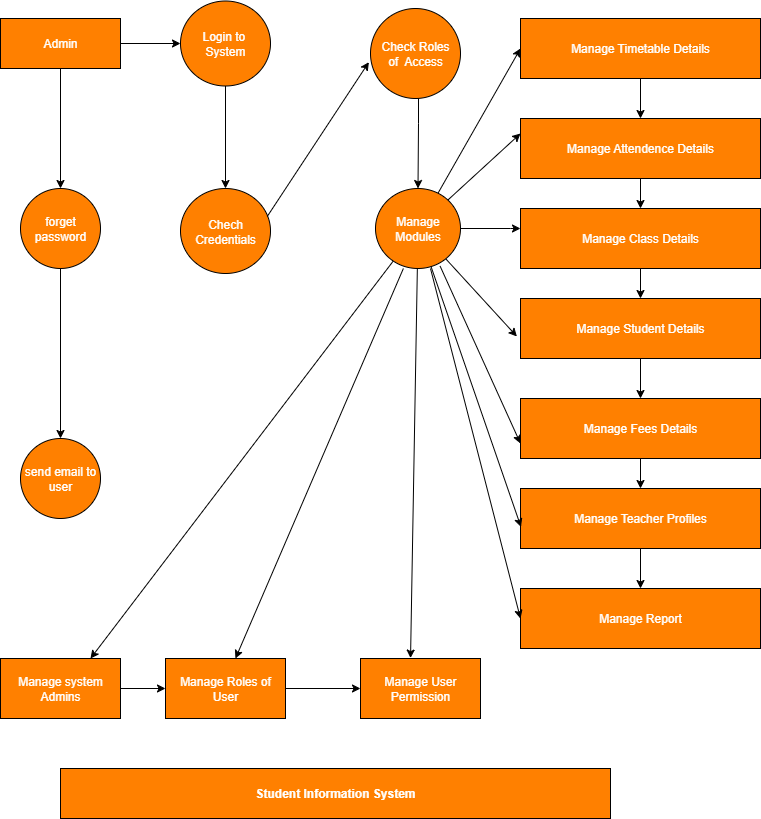

The diagram above was exported from draw.io. Its source (the exported page's mxGraphModel, read from the mxfile embedded in the PNG):
<mxGraphModel dx="1034" dy="570" grid="1" gridSize="10" guides="1" tooltips="1" connect="1" arrows="1" fold="1" page="1" pageScale="1" pageWidth="850" pageHeight="1100" math="0" shadow="0">
  <root>
    <mxCell id="0" />
    <mxCell id="1" parent="0" />
    <mxCell id="1YQp3LH9sBnaS-JMv6CE-3" value="" style="edgeStyle=orthogonalEdgeStyle;rounded=0;orthogonalLoop=1;jettySize=auto;html=1;" edge="1" parent="1" source="1YQp3LH9sBnaS-JMv6CE-1" target="1YQp3LH9sBnaS-JMv6CE-2">
      <mxGeometry relative="1" as="geometry" />
    </mxCell>
    <mxCell id="1YQp3LH9sBnaS-JMv6CE-7" value="" style="edgeStyle=orthogonalEdgeStyle;rounded=0;orthogonalLoop=1;jettySize=auto;html=1;" edge="1" parent="1" source="1YQp3LH9sBnaS-JMv6CE-1" target="1YQp3LH9sBnaS-JMv6CE-6">
      <mxGeometry relative="1" as="geometry" />
    </mxCell>
    <mxCell id="1YQp3LH9sBnaS-JMv6CE-1" value="Admin" style="rounded=0;whiteSpace=wrap;html=1;fillColor=#FF8000;fontColor=#FFFFFF;" vertex="1" parent="1">
      <mxGeometry x="40" y="40" width="120" height="50" as="geometry" />
    </mxCell>
    <mxCell id="1YQp3LH9sBnaS-JMv6CE-5" value="" style="edgeStyle=orthogonalEdgeStyle;rounded=0;orthogonalLoop=1;jettySize=auto;html=1;" edge="1" parent="1" source="1YQp3LH9sBnaS-JMv6CE-2" target="1YQp3LH9sBnaS-JMv6CE-4">
      <mxGeometry relative="1" as="geometry" />
    </mxCell>
    <mxCell id="1YQp3LH9sBnaS-JMv6CE-2" value="Login to&amp;nbsp;&lt;div&gt;System&lt;/div&gt;" style="ellipse;whiteSpace=wrap;html=1;rounded=0;fillStyle=auto;fillColor=#FF8000;fontColor=#FFFFFF;" vertex="1" parent="1">
      <mxGeometry x="220" y="22.5" width="90" height="85" as="geometry" />
    </mxCell>
    <mxCell id="1YQp3LH9sBnaS-JMv6CE-4" value="Chech Credentials" style="ellipse;whiteSpace=wrap;html=1;rounded=0;fillColor=#FF8000;fontColor=#FFFFFF;" vertex="1" parent="1">
      <mxGeometry x="220" y="210" width="90" height="85" as="geometry" />
    </mxCell>
    <mxCell id="1YQp3LH9sBnaS-JMv6CE-9" value="" style="edgeStyle=orthogonalEdgeStyle;rounded=0;orthogonalLoop=1;jettySize=auto;html=1;exitX=0.5;exitY=1;exitDx=0;exitDy=0;" edge="1" parent="1" source="1YQp3LH9sBnaS-JMv6CE-6" target="1YQp3LH9sBnaS-JMv6CE-8">
      <mxGeometry relative="1" as="geometry">
        <mxPoint x="60" y="211" as="sourcePoint" />
      </mxGeometry>
    </mxCell>
    <mxCell id="1YQp3LH9sBnaS-JMv6CE-6" value="forget password" style="ellipse;whiteSpace=wrap;html=1;rounded=0;fillColor=#FF8000;fontColor=#FFFFFF;" vertex="1" parent="1">
      <mxGeometry x="60" y="210" width="80" height="80" as="geometry" />
    </mxCell>
    <mxCell id="1YQp3LH9sBnaS-JMv6CE-8" value="send email to user" style="ellipse;whiteSpace=wrap;html=1;rounded=0;fillColor=#FF8000;labelBackgroundColor=none;fontColor=#FFFFFF;" vertex="1" parent="1">
      <mxGeometry x="60" y="460" width="80" height="80" as="geometry" />
    </mxCell>
    <mxCell id="1YQp3LH9sBnaS-JMv6CE-13" value="" style="edgeStyle=orthogonalEdgeStyle;rounded=0;orthogonalLoop=1;jettySize=auto;html=1;" edge="1" parent="1" source="1YQp3LH9sBnaS-JMv6CE-10" target="1YQp3LH9sBnaS-JMv6CE-12">
      <mxGeometry relative="1" as="geometry" />
    </mxCell>
    <mxCell id="1YQp3LH9sBnaS-JMv6CE-10" value="Manage system Admins" style="whiteSpace=wrap;html=1;rounded=0;fillColor=#FF8000;fontColor=#FFFFFF;" vertex="1" parent="1">
      <mxGeometry x="40" y="680" width="120" height="60" as="geometry" />
    </mxCell>
    <mxCell id="1YQp3LH9sBnaS-JMv6CE-15" value="" style="edgeStyle=orthogonalEdgeStyle;rounded=0;orthogonalLoop=1;jettySize=auto;html=1;" edge="1" parent="1" source="1YQp3LH9sBnaS-JMv6CE-12" target="1YQp3LH9sBnaS-JMv6CE-14">
      <mxGeometry relative="1" as="geometry" />
    </mxCell>
    <mxCell id="1YQp3LH9sBnaS-JMv6CE-12" value="Manage Roles of User" style="whiteSpace=wrap;html=1;rounded=0;fillColor=#FF8000;fontColor=#FFFFFF;" vertex="1" parent="1">
      <mxGeometry x="205" y="680" width="120" height="60" as="geometry" />
    </mxCell>
    <mxCell id="1YQp3LH9sBnaS-JMv6CE-14" value="Manage User Permission" style="whiteSpace=wrap;html=1;rounded=0;fillColor=#FF8000;fontColor=#FFFFFF;" vertex="1" parent="1">
      <mxGeometry x="400" y="680" width="120" height="60" as="geometry" />
    </mxCell>
    <mxCell id="1YQp3LH9sBnaS-JMv6CE-18" value="" style="edgeStyle=orthogonalEdgeStyle;rounded=0;orthogonalLoop=1;jettySize=auto;html=1;" edge="1" parent="1" source="1YQp3LH9sBnaS-JMv6CE-16" target="1YQp3LH9sBnaS-JMv6CE-17">
      <mxGeometry relative="1" as="geometry">
        <Array as="points">
          <mxPoint x="458" y="145" />
        </Array>
      </mxGeometry>
    </mxCell>
    <mxCell id="1YQp3LH9sBnaS-JMv6CE-16" value="Check Roles&lt;div&gt;&lt;span&gt;of&amp;nbsp; Access&lt;/span&gt;&lt;/div&gt;" style="ellipse;whiteSpace=wrap;html=1;aspect=fixed;fillColor=#FF8000;labelBorderColor=none;fontColor=#FFFFFF;" vertex="1" parent="1">
      <mxGeometry x="410" y="30" width="90" height="90" as="geometry" />
    </mxCell>
    <mxCell id="1YQp3LH9sBnaS-JMv6CE-43" value="" style="edgeStyle=orthogonalEdgeStyle;rounded=0;orthogonalLoop=1;jettySize=auto;html=1;" edge="1" parent="1" source="1YQp3LH9sBnaS-JMv6CE-17" target="1YQp3LH9sBnaS-JMv6CE-28">
      <mxGeometry relative="1" as="geometry">
        <Array as="points">
          <mxPoint x="550" y="250" />
          <mxPoint x="550" y="250" />
        </Array>
      </mxGeometry>
    </mxCell>
    <mxCell id="1YQp3LH9sBnaS-JMv6CE-17" value="Manage Modules" style="ellipse;whiteSpace=wrap;html=1;fillColor=#FF8000;fontColor=#FFFFFF;" vertex="1" parent="1">
      <mxGeometry x="415" y="210" width="85" height="80" as="geometry" />
    </mxCell>
    <mxCell id="1YQp3LH9sBnaS-JMv6CE-20" value="" style="endArrow=classic;html=1;rounded=0;entryX=-0.018;entryY=0.596;entryDx=0;entryDy=0;entryPerimeter=0;exitX=0.964;exitY=0.329;exitDx=0;exitDy=0;exitPerimeter=0;" edge="1" parent="1" source="1YQp3LH9sBnaS-JMv6CE-4" target="1YQp3LH9sBnaS-JMv6CE-16">
      <mxGeometry width="50" height="50" relative="1" as="geometry">
        <mxPoint x="300" y="190" as="sourcePoint" />
        <mxPoint x="350" y="140" as="targetPoint" />
      </mxGeometry>
    </mxCell>
    <mxCell id="1YQp3LH9sBnaS-JMv6CE-22" value="" style="endArrow=classic;html=1;rounded=0;entryX=0.417;entryY=-0.007;entryDx=0;entryDy=0;entryPerimeter=0;" edge="1" parent="1" source="1YQp3LH9sBnaS-JMv6CE-17" target="1YQp3LH9sBnaS-JMv6CE-14">
      <mxGeometry width="50" height="50" relative="1" as="geometry">
        <mxPoint x="470" y="260" as="sourcePoint" />
        <mxPoint x="460" y="400" as="targetPoint" />
        <Array as="points" />
      </mxGeometry>
    </mxCell>
    <mxCell id="1YQp3LH9sBnaS-JMv6CE-23" value="" style="endArrow=classic;html=1;rounded=0;entryX=0.583;entryY=0;entryDx=0;entryDy=0;entryPerimeter=0;exitX=0.328;exitY=1;exitDx=0;exitDy=0;exitPerimeter=0;" edge="1" parent="1" source="1YQp3LH9sBnaS-JMv6CE-17" target="1YQp3LH9sBnaS-JMv6CE-12">
      <mxGeometry width="50" height="50" relative="1" as="geometry">
        <mxPoint x="454" y="330" as="sourcePoint" />
        <mxPoint x="450" y="480" as="targetPoint" />
        <Array as="points" />
      </mxGeometry>
    </mxCell>
    <mxCell id="1YQp3LH9sBnaS-JMv6CE-24" value="" style="endArrow=classic;html=1;rounded=0;entryX=0.75;entryY=0;entryDx=0;entryDy=0;" edge="1" parent="1" source="1YQp3LH9sBnaS-JMv6CE-17" target="1YQp3LH9sBnaS-JMv6CE-10">
      <mxGeometry width="50" height="50" relative="1" as="geometry">
        <mxPoint x="344" y="340" as="sourcePoint" />
        <mxPoint x="340" y="490" as="targetPoint" />
        <Array as="points" />
      </mxGeometry>
    </mxCell>
    <mxCell id="1YQp3LH9sBnaS-JMv6CE-27" value="" style="edgeStyle=orthogonalEdgeStyle;rounded=0;orthogonalLoop=1;jettySize=auto;html=1;" edge="1" parent="1" source="1YQp3LH9sBnaS-JMv6CE-25" target="1YQp3LH9sBnaS-JMv6CE-26">
      <mxGeometry relative="1" as="geometry" />
    </mxCell>
    <mxCell id="1YQp3LH9sBnaS-JMv6CE-25" value="Manage Timetable Details" style="rounded=0;whiteSpace=wrap;html=1;fillColor=#FF8000;fontColor=#FFFFFF;" vertex="1" parent="1">
      <mxGeometry x="560" y="40" width="240" height="60" as="geometry" />
    </mxCell>
    <mxCell id="1YQp3LH9sBnaS-JMv6CE-29" value="" style="edgeStyle=orthogonalEdgeStyle;rounded=0;orthogonalLoop=1;jettySize=auto;html=1;" edge="1" parent="1" source="1YQp3LH9sBnaS-JMv6CE-26" target="1YQp3LH9sBnaS-JMv6CE-28">
      <mxGeometry relative="1" as="geometry" />
    </mxCell>
    <mxCell id="1YQp3LH9sBnaS-JMv6CE-26" value="Manage Attendence Details" style="html=1;rounded=0;fillColor=#FF8000;whiteSpace=wrap;fontColor=#FFFFFF;" vertex="1" parent="1">
      <mxGeometry x="560" y="140" width="240" height="60" as="geometry" />
    </mxCell>
    <mxCell id="1YQp3LH9sBnaS-JMv6CE-33" value="" style="edgeStyle=orthogonalEdgeStyle;rounded=0;orthogonalLoop=1;jettySize=auto;html=1;" edge="1" parent="1" source="1YQp3LH9sBnaS-JMv6CE-28" target="1YQp3LH9sBnaS-JMv6CE-31">
      <mxGeometry relative="1" as="geometry" />
    </mxCell>
    <mxCell id="1YQp3LH9sBnaS-JMv6CE-28" value="Manage Class Details" style="whiteSpace=wrap;html=1;rounded=0;fillColor=#FF8000;fontColor=#FFFFFF;" vertex="1" parent="1">
      <mxGeometry x="560" y="230" width="240" height="60" as="geometry" />
    </mxCell>
    <mxCell id="1YQp3LH9sBnaS-JMv6CE-35" value="" style="edgeStyle=orthogonalEdgeStyle;rounded=0;orthogonalLoop=1;jettySize=auto;html=1;" edge="1" parent="1" source="1YQp3LH9sBnaS-JMv6CE-30" target="1YQp3LH9sBnaS-JMv6CE-32">
      <mxGeometry relative="1" as="geometry" />
    </mxCell>
    <mxCell id="1YQp3LH9sBnaS-JMv6CE-30" value="Manage Fees Details" style="whiteSpace=wrap;html=1;rounded=0;fillColor=#FF8000;fontColor=#FFFFFF;" vertex="1" parent="1">
      <mxGeometry x="560" y="420" width="240" height="60" as="geometry" />
    </mxCell>
    <mxCell id="1YQp3LH9sBnaS-JMv6CE-34" value="" style="edgeStyle=orthogonalEdgeStyle;rounded=0;orthogonalLoop=1;jettySize=auto;html=1;" edge="1" parent="1" source="1YQp3LH9sBnaS-JMv6CE-31" target="1YQp3LH9sBnaS-JMv6CE-30">
      <mxGeometry relative="1" as="geometry" />
    </mxCell>
    <mxCell id="1YQp3LH9sBnaS-JMv6CE-31" value="Manage Student Details" style="whiteSpace=wrap;html=1;rounded=0;fillColor=#FF8000;fontColor=#FFFFFF;" vertex="1" parent="1">
      <mxGeometry x="560" y="320" width="240" height="60" as="geometry" />
    </mxCell>
    <mxCell id="1YQp3LH9sBnaS-JMv6CE-37" value="" style="edgeStyle=orthogonalEdgeStyle;rounded=0;orthogonalLoop=1;jettySize=auto;html=1;" edge="1" parent="1" source="1YQp3LH9sBnaS-JMv6CE-32" target="1YQp3LH9sBnaS-JMv6CE-36">
      <mxGeometry relative="1" as="geometry" />
    </mxCell>
    <mxCell id="1YQp3LH9sBnaS-JMv6CE-32" value="Manage Teacher Profiles" style="whiteSpace=wrap;html=1;rounded=0;fillColor=#FF8000;fontColor=#FFFFFF;" vertex="1" parent="1">
      <mxGeometry x="560" y="510" width="240" height="60" as="geometry" />
    </mxCell>
    <mxCell id="1YQp3LH9sBnaS-JMv6CE-36" value="Manage Report" style="whiteSpace=wrap;html=1;rounded=0;fillColor=#FF8000;fontColor=#FFFFFF;" vertex="1" parent="1">
      <mxGeometry x="560" y="610" width="240" height="60" as="geometry" />
    </mxCell>
    <mxCell id="1YQp3LH9sBnaS-JMv6CE-41" value="" style="endArrow=classic;html=1;rounded=0;entryX=0;entryY=0.25;entryDx=0;entryDy=0;exitX=1;exitY=0;exitDx=0;exitDy=0;" edge="1" parent="1" source="1YQp3LH9sBnaS-JMv6CE-17" target="1YQp3LH9sBnaS-JMv6CE-26">
      <mxGeometry width="50" height="50" relative="1" as="geometry">
        <mxPoint x="450" y="324" as="sourcePoint" />
        <mxPoint x="551" y="170" as="targetPoint" />
      </mxGeometry>
    </mxCell>
    <mxCell id="1YQp3LH9sBnaS-JMv6CE-45" value="" style="endArrow=classic;html=1;rounded=0;entryX=0;entryY=0.75;entryDx=0;entryDy=0;exitX=0.76;exitY=0.97;exitDx=0;exitDy=0;exitPerimeter=0;" edge="1" parent="1" source="1YQp3LH9sBnaS-JMv6CE-17" target="1YQp3LH9sBnaS-JMv6CE-30">
      <mxGeometry width="50" height="50" relative="1" as="geometry">
        <mxPoint x="480" y="360" as="sourcePoint" />
        <mxPoint x="530" y="310" as="targetPoint" />
      </mxGeometry>
    </mxCell>
    <mxCell id="1YQp3LH9sBnaS-JMv6CE-46" value="" style="endArrow=classic;html=1;rounded=0;entryX=-0.015;entryY=0.633;entryDx=0;entryDy=0;entryPerimeter=0;" edge="1" parent="1" source="1YQp3LH9sBnaS-JMv6CE-17" target="1YQp3LH9sBnaS-JMv6CE-31">
      <mxGeometry width="50" height="50" relative="1" as="geometry">
        <mxPoint x="400" y="320" as="sourcePoint" />
        <mxPoint x="450" y="270" as="targetPoint" />
      </mxGeometry>
    </mxCell>
    <mxCell id="1YQp3LH9sBnaS-JMv6CE-47" value="" style="endArrow=classic;html=1;rounded=0;entryX=0;entryY=0.5;entryDx=0;entryDy=0;" edge="1" parent="1" source="1YQp3LH9sBnaS-JMv6CE-17" target="1YQp3LH9sBnaS-JMv6CE-25">
      <mxGeometry width="50" height="50" relative="1" as="geometry">
        <mxPoint x="480" y="210" as="sourcePoint" />
        <mxPoint x="450" y="270" as="targetPoint" />
      </mxGeometry>
    </mxCell>
    <mxCell id="1YQp3LH9sBnaS-JMv6CE-48" value="" style="endArrow=classic;html=1;rounded=0;entryX=0.002;entryY=0.64;entryDx=0;entryDy=0;entryPerimeter=0;" edge="1" parent="1" source="1YQp3LH9sBnaS-JMv6CE-17" target="1YQp3LH9sBnaS-JMv6CE-32">
      <mxGeometry width="50" height="50" relative="1" as="geometry">
        <mxPoint x="400" y="420" as="sourcePoint" />
        <mxPoint x="450" y="370" as="targetPoint" />
      </mxGeometry>
    </mxCell>
    <mxCell id="1YQp3LH9sBnaS-JMv6CE-49" value="" style="endArrow=classic;html=1;rounded=0;entryX=0;entryY=0.5;entryDx=0;entryDy=0;exitX=0.647;exitY=1;exitDx=0;exitDy=0;exitPerimeter=0;" edge="1" parent="1" source="1YQp3LH9sBnaS-JMv6CE-17" target="1YQp3LH9sBnaS-JMv6CE-36">
      <mxGeometry width="50" height="50" relative="1" as="geometry">
        <mxPoint x="480" y="300" as="sourcePoint" />
        <mxPoint x="450" y="370" as="targetPoint" />
      </mxGeometry>
    </mxCell>
    <mxCell id="1YQp3LH9sBnaS-JMv6CE-51" value="&lt;b&gt;Student Information System&lt;/b&gt;" style="rounded=0;whiteSpace=wrap;html=1;fillColor=#FF8000;fontColor=#FFFFFF;" vertex="1" parent="1">
      <mxGeometry x="100" y="790" width="550" height="50" as="geometry" />
    </mxCell>
  </root>
</mxGraphModel>